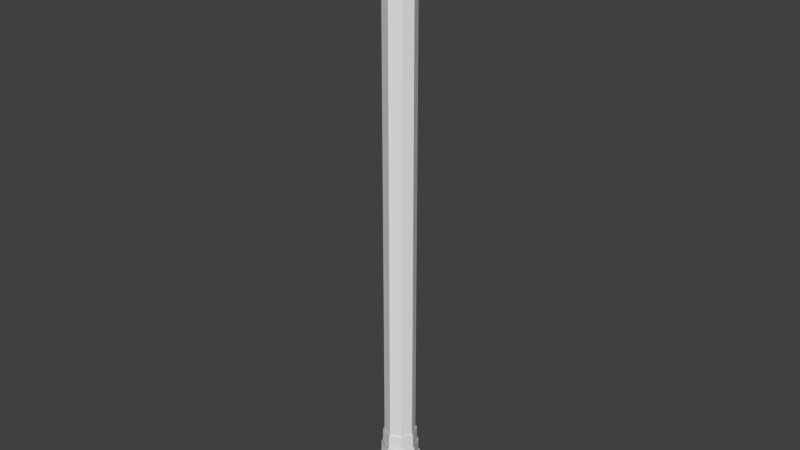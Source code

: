 # Source: objective.blend  (saved by Blender 2.75.0; exported with 4.5.12 LTS)
import bpy
from mathutils import Matrix  # noqa: F401  (used for matrix-valued properties, if any)

bpy.ops.wm.read_factory_settings(use_empty=True)
scene = bpy.context.scene
scene.name = 'Scene'

# ---- collections
col_collection_1 = bpy.data.collections.new('Collection 1'); scene.collection.children.link(col_collection_1)

# ---- materials (node trees are filled in below, after node groups)
mat_material = bpy.data.materials.new('Material')
mat_material.alpha_threshold = 0.0
mat_material.use_transparent_shadow = False
mat_material.roughness = 0.5
mat_material.line_color = (0.0, 0.0, 0.0, 1.0)

# ---- material node trees

# ---- world
world_world = bpy.data.worlds.new('World'); scene.world = world_world
world_world.color = (0.05088, 0.05088, 0.05088)
world_world.use_sun_shadow = False
world_world.sun_shadow_jitter_overblur = 0.0
world_world.cycles.sampling_method = 'MANUAL'
world_world.cycles.sample_map_resolution = 256

# ---- meshes
me_cube = bpy.data.meshes.new('Cube')
me_cube.from_pydata([(0.0, 1.0, 0.0), (-0.7071, 0.7071, 0.0), (-1.0, -4.371e-08, 0.0), (-0.7071, -0.7071, 0.0), (8.742e-08, -1.0, 0.0), (0.7071, -0.7071, 0.0), (1.0, 1.192e-08, 0.0), (0.7071, 0.7071, 0.0), (0.0, 1.0, 40.0), (-0.7071, 0.7071, 40.0), (-1.0, -4.371e-08, 40.0), (-0.7071, -0.7071, 40.0), (8.742e-08, -1.0, 40.0), (0.7071, -0.7071, 40.0), (1.0, 1.192e-08, 40.0), (0.7071, 0.7071, 40.0), (-1.863e-09, 1.1, 4.236), (-0.7778, 0.7778, 4.236), (-1.1, -4.846e-08, 4.236), (-0.7778, -0.7778, 4.236), (9.43e-08, -1.1, 4.236), (0.7778, -0.7778, 4.236), (1.1, 1.274e-08, 4.236), (0.7778, 0.7778, 4.236), (-1.863e-09, 1.1, 5.236), (-0.7778, 0.7778, 5.236), (-1.1, -4.846e-08, 5.236), (-0.7778, -0.7778, 5.236), (9.43e-08, -1.1, 5.236), (0.7778, -0.7778, 5.236), (1.1, 1.274e-08, 5.236), (0.7778, 0.7778, 5.236), (-5.774e-09, 1.21, 3.186), (-0.8556, 0.8556, 3.186), (-1.21, -5.442e-08, 3.186), (-0.8556, -0.8556, 3.186), (1e-07, -1.21, 3.186), (0.8556, -0.8556, 3.186), (1.21, 1.29e-08, 3.186), (0.8556, 0.8556, 3.186), (-5.774e-09, 1.21, 4.286), (-0.8556, 0.8556, 4.286), (-1.21, -5.442e-08, 4.286), (-0.8556, -0.8556, 4.286), (1e-07, -1.21, 4.286), (0.8556, -0.8556, 4.286), (1.21, 1.29e-08, 4.286), (0.8556, 0.8556, 4.286), (-6.352e-09, 1.331, 2.131), (-0.9412, 0.9412, 2.131), (-1.331, -6.098e-08, 2.131), (-0.9412, -0.9412, 2.131), (1.1e-07, -1.331, 2.131), (0.9412, -0.9412, 2.131), (1.331, 1.307e-08, 2.131), (0.9412, 0.9412, 2.131), (-6.352e-09, 1.331, 3.341), (-0.9412, 0.9412, 3.341), (-1.331, -6.098e-08, 3.341), (-0.9412, -0.9412, 3.341), (1.1e-07, -1.331, 3.341), (0.9412, -0.9412, 3.341), (1.331, 1.307e-08, 3.341), (0.9412, 0.9412, 3.341), (-9.222e-09, 1.464, 1.07), (-1.035, 1.035, 1.07), (-1.464, -6.745e-08, 1.07), (-1.035, -1.035, 1.07), (1.188e-07, -1.464, 1.07), (1.035, -1.035, 1.07), (1.464, 1.401e-08, 1.07), (1.035, 1.035, 1.07), (-9.222e-09, 1.464, 2.401), (-1.035, 1.035, 2.401), (-1.464, -6.745e-08, 2.401), (-1.035, -1.035, 2.401), (1.188e-07, -1.464, 2.401), (1.035, -1.035, 2.401), (1.464, 1.401e-08, 2.401), (1.035, 1.035, 2.401), (-1.089e-08, 1.611, 0.003829), (-1.139, 1.139, 0.003829), (-1.611, -7.494e-08, 0.003829), (-1.139, -1.139, 0.003829), (1.299e-07, -1.611, 0.003829), (1.139, -1.139, 0.003829), (1.611, 1.467e-08, 0.003829), (1.139, 1.139, 0.003829), (-1.089e-08, 1.611, 1.468), (-1.139, 1.139, 1.468), (-1.611, -7.494e-08, 1.468), (-1.139, -1.139, 1.468), (1.299e-07, -1.611, 1.468), (1.139, -1.139, 1.468), (1.611, 1.467e-08, 1.468), (1.139, 1.139, 1.468)], [], [(5, 13, 12, 4), (3, 11, 10, 2), (1, 9, 8, 0), (0, 8, 15, 7), (6, 14, 13, 5), (4, 12, 11, 3), (2, 10, 9, 1), (7, 15, 14, 6), (21, 29, 28, 20), (19, 27, 26, 18), (17, 25, 24, 16), (16, 24, 31, 23), (22, 30, 29, 21), (20, 28, 27, 19), (18, 26, 25, 17), (23, 31, 30, 22), (37, 45, 44, 36), (35, 43, 42, 34), (33, 41, 40, 32), (32, 40, 47, 39), (38, 46, 45, 37), (36, 44, 43, 35), (34, 42, 41, 33), (39, 47, 46, 38), (53, 61, 60, 52), (51, 59, 58, 50), (49, 57, 56, 48), (48, 56, 63, 55), (54, 62, 61, 53), (52, 60, 59, 51), (50, 58, 57, 49), (55, 63, 62, 54), (69, 77, 76, 68), (67, 75, 74, 66), (65, 73, 72, 64), (64, 72, 79, 71), (70, 78, 77, 69), (68, 76, 75, 67), (66, 74, 73, 65), (71, 79, 78, 70), (85, 93, 92, 84), (83, 91, 90, 82), (81, 89, 88, 80), (80, 88, 95, 87), (86, 94, 93, 85), (84, 92, 91, 83), (82, 90, 89, 81), (87, 95, 94, 86)])
_uv = me_cube.uv_layers.new(name='UVMap')
_uv.uv.foreach_set('vector', [0.7195, 0.0, 0.7195, 1.0, 0.5, 1.0, 0.5, 0.0, 0.2805, 0.0, 0.2805, 1.0, 0.1895, 1.0, 0.1895, 0.0, 0.2805, 0.0, 0.2805, 1.0, 0.5, 1.0, 0.5, 0.0, 0.5, 0.0, 0.5, 1.0, 0.7195, 1.0, 0.7195, 0.0, 0.8105, 0.0, 0.8105, 1.0, 0.7195, 1.0, 0.7195, 0.0, 0.5, 0.0, 0.5, 1.0, 0.2805, 1.0, 0.2805, 0.0, 0.1895, 0.0, 0.1895, 1.0, 0.2805, 1.0, 0.2805, 0.0, 0.7195, 0.0, 0.7195, 1.0, 0.8105, 1.0, 0.8105, 0.0, 0.7415, 0.4236, 0.7415, 0.5236, 0.5, 0.5236, 0.5, 0.4236, 0.2585, 0.4236, 0.2585, 0.5236, 0.1585, 0.5236, 0.1585, 0.4236, 0.2585, 0.4236, 0.2585, 0.5236, 0.5, 0.5236, 0.5, 0.4236, 0.5, 0.4236, 0.5, 0.5236, 0.7415, 0.5236, 0.7415, 0.4236, 0.8415, 0.4236, 0.8415, 0.5236, 0.7415, 0.5236, 0.7415, 0.4236, 0.5, 0.4236, 0.5, 0.5236, 0.2585, 0.5236, 0.2585, 0.4236, 0.1585, 0.4236, 0.1585, 0.5236, 0.2585, 0.5236, 0.2585, 0.4236, 0.7415, 0.4236, 0.7415, 0.5236, 0.8415, 0.5236, 0.8415, 0.4236, 0.7656, 0.3186, 0.7656, 0.4286, 0.5, 0.4286, 0.5, 0.3186, 0.2344, 0.3186, 0.2344, 0.4286, 0.1243, 0.4286, 0.1243, 0.3186, 0.2344, 0.3186, 0.2344, 0.4286, 0.5, 0.4286, 0.5, 0.3186, 0.5, 0.3186, 0.5, 0.4286, 0.7656, 0.4286, 0.7656, 0.3186, 0.8757, 0.3186, 0.8757, 0.4286, 0.7656, 0.4286, 0.7656, 0.3186, 0.5, 0.3186, 0.5, 0.4286, 0.2344, 0.4286, 0.2344, 0.3186, 0.1243, 0.3186, 0.1243, 0.4286, 0.2344, 0.4286, 0.2344, 0.3186, 0.7656, 0.3186, 0.7656, 0.4286, 0.8757, 0.4286, 0.8757, 0.3186, 0.7922, 0.2131, 0.7922, 0.3341, 0.5, 0.3341, 0.5, 0.2131, 0.2078, 0.2131, 0.2078, 0.3341, 0.08678, 0.3341, 0.08678, 0.2131, 0.2078, 0.2131, 0.2078, 0.3341, 0.5, 0.3341, 0.5, 0.2131, 0.5, 0.2131, 0.5, 0.3341, 0.7922, 0.3341, 0.7922, 0.2131, 0.9132, 0.2131, 0.9132, 0.3341, 0.7922, 0.3341, 0.7922, 0.2131, 0.5, 0.2131, 0.5, 0.3341, 0.2078, 0.3341, 0.2078, 0.2131, 0.08678, 0.2131, 0.08678, 0.3341, 0.2078, 0.3341, 0.2078, 0.2131, 0.7922, 0.2131, 0.7922, 0.3341, 0.9132, 0.3341, 0.9132, 0.2131, 0.8214, 0.107, 0.8214, 0.2401, 0.5, 0.2401, 0.5, 0.107, 0.1786, 0.107, 0.1786, 0.2401, 0.04545, 0.2401, 0.04545, 0.107, 0.1786, 0.107, 0.1786, 0.2401, 0.5, 0.2401, 0.5, 0.107, 0.5, 0.107, 0.5, 0.2401, 0.8214, 0.2401, 0.8214, 0.107, 0.9545, 0.107, 0.9545, 0.2401, 0.8214, 0.2401, 0.8214, 0.107, 0.5, 0.107, 0.5, 0.2401, 0.1786, 0.2401, 0.1786, 0.107, 0.04545, 0.107, 0.04545, 0.2401, 0.1786, 0.2401, 0.1786, 0.107, 0.8214, 0.107, 0.8214, 0.2401, 0.9545, 0.2401, 0.9545, 0.107, 0.8536, 0.000383, 0.8536, 0.1468, 0.5, 0.1468, 0.5, 0.000383, 0.1464, 0.000383, 0.1464, 0.1468, 0.0, 0.1468, 0.0, 0.0003829, 0.1464, 0.0003829, 0.1464, 0.1468, 0.5, 0.1468, 0.5, 0.0003829, 0.5, 0.0003829, 0.5, 0.1468, 0.8536, 0.1468, 0.8536, 0.0003829, 1.0, 0.0003829, 1.0, 0.1468, 0.8536, 0.1468, 0.8536, 0.000383, 0.5, 0.000383, 0.5, 0.1468, 0.1464, 0.1468, 0.1464, 0.000383, 0.0, 0.0003829, 0.0, 0.1468, 0.1464, 0.1468, 0.1464, 0.0003829, 0.8536, 0.0003829, 0.8536, 0.1468, 1.0, 0.1468, 1.0, 0.0003829])
me_cube.materials.append(mat_material)
me_cube.use_remesh_preserve_volume = False
me_cube.use_remesh_preserve_attributes = False
me_cube.use_mirror_vertex_groups = False
me_cube.update()

# ---- objects
ob_cube = bpy.data.objects.new('Cube', me_cube)

# ---- transforms, parenting, visibility, modifiers, constraints
ob_cube.location = (0.0, 0.0, 0.0)
ob_cube.lock_rotations_4d = False
ob_cube.empty_display_type = 'ARROWS'
ob_cube.lineart.crease_threshold = 0.0

# ---- collection membership
col_collection_1.objects.link(ob_cube)

# ---- scene / render settings (as saved in the file)
scene.frame_start = 1; scene.frame_end = 250; scene.frame_set(1)
scene.render.engine = 'BLENDER_EEVEE_NEXT'
scene.render.resolution_percentage = 50
scene.render.dither_intensity = 0.0
scene.cycles.use_denoising = False
scene.cycles.samples = 10
scene.cycles.sampling_pattern = 'TABULATED_SOBOL'
scene.cycles.light_sampling_threshold = 0.0
scene.cycles.use_adaptive_sampling = False
scene.cycles.use_light_tree = False
scene.cycles.blur_glossy = 0.0
scene.cycles.pixel_filter_type = 'GAUSSIAN'
scene.cycles.sample_clamp_indirect = 0.0
scene.view_settings.view_transform = 'Standard'
bpy.context.view_layer.update()

# ---- added for rendering (the .blend has no active camera and no usable light): camera, sun
cam_auto = bpy.data.cameras.new('AutoCamera')
cam_auto.lens = 50.0
cam_auto.sensor_width = 36.0
cam_auto.clip_end = 1000.0
ob_auto_camera = bpy.data.objects.new('AutoCamera', cam_auto)
scene.collection.objects.link(ob_auto_camera)
ob_auto_camera.location = (37.2482, -44.6978, 49.7986)
ob_auto_camera.rotation_euler = (1.09748, -7.21219e-08, 0.694738)
scene.camera = ob_auto_camera
light_auto_sun = bpy.data.lights.new('AutoSun', 'SUN')
light_auto_sun.energy = 3.0
light_auto_sun.angle = 0.0523599
ob_auto_sun = bpy.data.objects.new('AutoSun', light_auto_sun)
scene.collection.objects.link(ob_auto_sun)
ob_auto_sun.rotation_euler = (0.872665, 0.174533, 0.523599)
bpy.context.view_layer.update()

